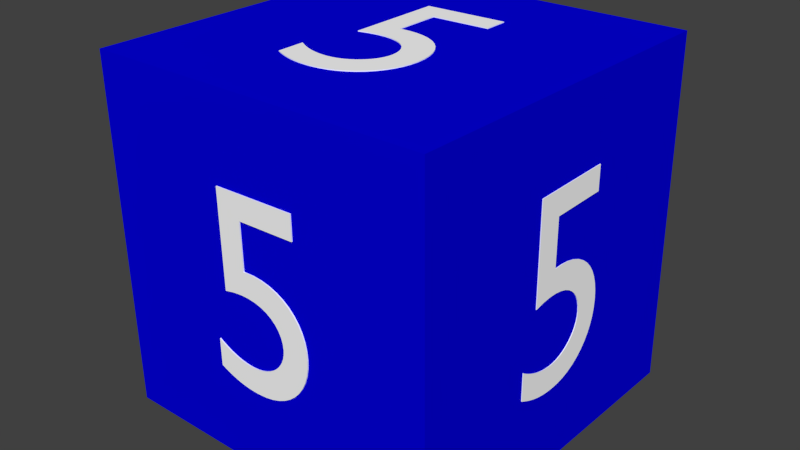 # Source: Block_5.blend  (saved by Blender 2.76.0; exported with 4.5.12 LTS)
import bpy
from mathutils import Matrix  # noqa: F401  (used for matrix-valued properties, if any)

bpy.ops.wm.read_factory_settings(use_empty=True)
scene = bpy.context.scene
scene.name = 'Scene'

# ---- collections
col_collection_1 = bpy.data.collections.new('Collection 1'); scene.collection.children.link(col_collection_1)

# ---- materials (node trees are filled in below, after node groups)
mat_material = bpy.data.materials.new('Material')
mat_material.alpha_threshold = 0.0
mat_material.use_transparent_shadow = False
mat_material.diffuse_color = (0.0009868, 0.0, 0.7357, 1.0)
mat_material.roughness = 0.5
mat_material.line_color = (0.0, 0.0, 0.0, 1.0)
mat_material_001 = bpy.data.materials.new('Material.001')
mat_material_001.alpha_threshold = 0.0
mat_material_001.use_transparent_shadow = False
mat_material_001.diffuse_color = (1.0, 1.0, 1.0, 1.0)
mat_material_001.roughness = 0.5

# ---- material node trees

# ---- world
world_world = bpy.data.worlds.new('World'); scene.world = world_world
world_world.color = (0.05088, 0.05088, 0.05088)
world_world.use_sun_shadow = False
world_world.sun_shadow_jitter_overblur = 0.0
world_world.cycles.sampling_method = 'MANUAL'
world_world.cycles.sample_map_resolution = 256

# ---- meshes
me_cube = bpy.data.meshes.new('Cube')
me_cube.from_pydata([(1.0, 1.0, -1.0), (1.0, -1.0, -1.0), (-1.0, -1.0, -1.0), (-1.0, 1.0, -1.0), (1.0, 1.0, 1.0), (1.0, -1.0, 1.0), (-1.0, -1.0, 1.0), (-1.0, 1.0, 1.0), (-0.2297, 0.545, -1.0), (0.2479, 0.5322, -1.0), (0.236, -0.02844, -1.0), (0.1791, -0.01607, -1.0), (0.1263, -0.01025, -1.0), (0.07764, -0.0105, -1.0), (0.03335, -0.01634, -1.0), (-0.006422, -0.02732, -1.0), (-0.04152, -0.04294, -1.0), (-0.07178, -0.06274, -1.0), (-0.09704, -0.08625, -1.0), (-0.1171, -0.113, -1.0), (-0.1319, -0.1425, -1.0), (-0.1412, -0.1743, -1.0), (-0.1448, -0.2079, -1.0), (-0.1433, -0.234, -1.0), (-0.1378, -0.2592, -1.0), (-0.1287, -0.2833, -1.0), (-0.1162, -0.3061, -1.0), (-0.1006, -0.3272, -1.0), (-0.08208, -0.3464, -1.0), (-0.06102, -0.3635, -1.0), (-0.03766, -0.3783, -1.0), (-0.01227, -0.3903, -1.0), (0.01487, -0.3995, -1.0), (0.04349, -0.4055, -1.0), (0.07332, -0.4081, -1.0), (0.09304, -0.4081, -1.0), (0.1128, -0.4069, -1.0), (0.1325, -0.4047, -1.0), (0.1523, -0.4013, -1.0), (0.172, -0.3969, -1.0), (0.1918, -0.3913, -1.0), (0.2115, -0.3847, -1.0), (0.2312, -0.377, -1.0), (0.2509, -0.3682, -1.0), (0.2706, -0.3583, -1.0), (0.2902, -0.3474, -1.0), (0.3098, -0.3354, -1.0), (0.3065, -0.4949, -1.0), (0.2833, -0.5056, -1.0), (0.2609, -0.5151, -1.0), (0.239, -0.5235, -1.0), (0.2176, -0.5308, -1.0), (0.1964, -0.5371, -1.0), (0.1753, -0.5424, -1.0), (0.1543, -0.5467, -1.0), (0.1332, -0.55, -1.0), (0.1118, -0.5524, -1.0), (0.09011, -0.5539, -1.0), (0.06786, -0.5545, -1.0), (0.04498, -0.5543, -1.0), (-0.004585, -0.55, -1.0), (-0.05141, -0.54, -1.0), (-0.09517, -0.5247, -1.0), (-0.1356, -0.5044, -1.0), (-0.1722, -0.4794, -1.0), (-0.2049, -0.45, -1.0), (-0.2333, -0.4166, -1.0), (-0.257, -0.3795, -1.0), (-0.2758, -0.339, -1.0), (-0.2893, -0.2955, -1.0), (-0.2972, -0.2492, -1.0), (-0.2992, -0.2006, -1.0), (-0.2951, -0.1519, -1.0), (-0.2851, -0.1058, -1.0), (-0.2693, -0.06254, -1.0), (-0.248, -0.02262, -1.0), (-0.2213, 0.01355, -1.0), (-0.1895, 0.04557, -1.0), (-0.1527, 0.07301, -1.0), (-0.1111, 0.09545, -1.0), (-0.06498, 0.1125, -1.0), (-0.01447, 0.1237, -1.0), (0.04022, 0.1286, -1.0), (0.0989, 0.1269, -1.0), (0.1046, 0.397, -1.0), (-0.2326, 0.406, -1.0), (-0.2297, 0.545, -1.005), (0.2479, 0.5322, -1.005), (0.236, -0.02844, -1.005), (0.1791, -0.01607, -1.005), (0.1263, -0.01025, -1.005), (0.07764, -0.0105, -1.005), (0.03335, -0.01634, -1.005), (-0.006422, -0.02732, -1.005), (-0.04152, -0.04294, -1.005), (-0.07178, -0.06274, -1.005), (-0.09704, -0.08625, -1.005), (-0.1171, -0.113, -1.005), (-0.1319, -0.1425, -1.005), (-0.1412, -0.1743, -1.005), (-0.1448, -0.2079, -1.005), (-0.1433, -0.234, -1.005), (-0.1378, -0.2592, -1.005), (-0.1287, -0.2833, -1.005), (-0.1162, -0.3061, -1.005), (-0.1006, -0.3272, -1.005), (-0.08208, -0.3464, -1.005), (-0.06102, -0.3635, -1.005), (-0.03766, -0.3783, -1.005), (-0.01227, -0.3903, -1.005), (0.01487, -0.3995, -1.005), (0.04349, -0.4055, -1.005), (0.07332, -0.4081, -1.005), (0.09304, -0.4081, -1.005), (0.1128, -0.4069, -1.005), (0.1325, -0.4047, -1.005), (0.1523, -0.4013, -1.005), (0.172, -0.3969, -1.005), (0.1918, -0.3913, -1.005), (0.2115, -0.3847, -1.005), (0.2312, -0.377, -1.005), (0.2509, -0.3682, -1.005), (0.2706, -0.3583, -1.005), (0.2902, -0.3474, -1.005), (0.3098, -0.3354, -1.005), (0.3065, -0.4949, -1.005), (0.2833, -0.5056, -1.005), (0.2609, -0.5151, -1.005), (0.239, -0.5235, -1.005), (0.2176, -0.5308, -1.005), (0.1964, -0.5371, -1.005), (0.1753, -0.5424, -1.005), (0.1543, -0.5467, -1.005), (0.1332, -0.55, -1.005), (0.1118, -0.5524, -1.005), (0.09011, -0.5539, -1.005), (0.06786, -0.5545, -1.005), (0.04498, -0.5543, -1.005), (-0.004585, -0.55, -1.005), (-0.05141, -0.54, -1.005), (-0.09517, -0.5247, -1.005), (-0.1356, -0.5044, -1.005), (-0.1722, -0.4794, -1.005), (-0.2049, -0.45, -1.005), (-0.2333, -0.4166, -1.005), (-0.257, -0.3795, -1.005), (-0.2758, -0.339, -1.005), (-0.2893, -0.2955, -1.005), (-0.2972, -0.2492, -1.005), (-0.2992, -0.2006, -1.005), (-0.2951, -0.1519, -1.005), (-0.2851, -0.1058, -1.005), (-0.2693, -0.06254, -1.005), (-0.248, -0.02262, -1.005), (-0.2213, 0.01355, -1.005), (-0.1895, 0.04557, -1.005), (-0.1527, 0.07301, -1.005), (-0.1111, 0.09545, -1.005), (-0.06498, 0.1125, -1.005), (-0.01447, 0.1237, -1.005), (0.04022, 0.1286, -1.005), (0.0989, 0.1269, -1.005), (0.1046, 0.397, -1.005), (-0.2326, 0.406, -1.005), (0.2508, 0.5355, 1.0), (-0.2277, 0.5417, 1.0), (-0.2373, -0.01904, 1.0), (-0.1799, -0.008941, 1.0), (-0.1268, -0.005222, 1.0), (-0.07812, -0.007404, 1.0), (-0.03401, -0.01501, 1.0), (0.005382, -0.02755, 1.0), (0.03992, -0.04456, 1.0), (0.06945, -0.06555, 1.0), (0.09383, -0.09004, 1.0), (0.1129, -0.1176, 1.0), (0.1266, -0.1476, 1.0), (0.1346, -0.1798, 1.0), (0.137, -0.2135, 1.0), (0.1345, -0.2395, 1.0), (0.128, -0.2645, 1.0), (0.118, -0.2883, 1.0), (0.1046, -0.3105, 1.0), (0.08813, -0.331, 1.0), (0.06889, -0.3494, 1.0), (0.04715, -0.3657, 1.0), (0.0232, -0.3795, 1.0), (-0.002675, -0.3905, 1.0), (-0.0302, -0.3986, 1.0), (-0.05908, -0.4035, 1.0), (-0.08904, -0.4049, 1.0), (-0.1088, -0.4041, 1.0), (-0.1285, -0.4021, 1.0), (-0.1482, -0.3991, 1.0), (-0.1678, -0.3949, 1.0), (-0.1874, -0.3897, 1.0), (-0.207, -0.3834, 1.0), (-0.2265, -0.376, 1.0), (-0.2459, -0.3675, 1.0), (-0.2653, -0.3579, 1.0), (-0.2846, -0.3473, 1.0), (-0.3039, -0.3356, 1.0), (-0.323, -0.3228, 1.0), (-0.3257, -0.4824, 1.0), (-0.303, -0.4939, 1.0), (-0.2809, -0.5043, 1.0), (-0.2593, -0.5136, 1.0), (-0.2381, -0.5218, 1.0), (-0.2172, -0.5289, 1.0), (-0.1963, -0.535, 1.0), (-0.1754, -0.5401, 1.0), (-0.1544, -0.5443, 1.0), (-0.1331, -0.5475, 1.0), (-0.1114, -0.5499, 1.0), (-0.08919, -0.5514, 1.0), (-0.06627, -0.5521, 1.0), (-0.01649, -0.5498, 1.0), (0.03076, -0.5417, 1.0), (0.07515, -0.5281, 1.0), (0.1164, -0.5094, 1.0), (0.154, -0.4859, 1.0), (0.1879, -0.4578, 1.0), (0.2176, -0.4256, 1.0), (0.2427, -0.3895, 1.0), (0.2631, -0.3497, 1.0), (0.2782, -0.3068, 1.0), (0.2879, -0.2609, 1.0), (0.2918, -0.2123, 1.0), (0.2896, -0.1636, 1.0), (0.2813, -0.117, 1.0), (0.2672, -0.0732, 1.0), (0.2473, -0.03247, 1.0), (0.222, 0.004741, 1.0), (0.1914, 0.038, 1.0), (0.1556, 0.06688, 1.0), (0.1149, 0.09096, 1.0), (0.06935, 0.1098, 1.0), (0.01922, 0.123, 1.0), (-0.03533, 0.1301, 1.0), (-0.09414, 0.1308, 1.0), (-0.08954, 0.4009, 1.0), (0.2484, 0.3965, 1.0), (0.2508, 0.5355, 1.003), (-0.2277, 0.5417, 1.003), (-0.2373, -0.01904, 1.003), (-0.1799, -0.008941, 1.003), (-0.1268, -0.005222, 1.003), (-0.07812, -0.007404, 1.003), (-0.03401, -0.01501, 1.003), (0.005382, -0.02755, 1.003), (0.03992, -0.04456, 1.003), (0.06945, -0.06555, 1.003), (0.09383, -0.09004, 1.003), (0.1129, -0.1176, 1.003), (0.1266, -0.1476, 1.003), (0.1346, -0.1798, 1.003), (0.137, -0.2135, 1.003), (0.1345, -0.2395, 1.003), (0.128, -0.2645, 1.003), (0.118, -0.2883, 1.003), (0.1046, -0.3105, 1.003), (0.08813, -0.331, 1.003), (0.06889, -0.3494, 1.003), (0.04715, -0.3657, 1.003), (0.0232, -0.3795, 1.003), (-0.002675, -0.3905, 1.003), (-0.0302, -0.3986, 1.003), (-0.05908, -0.4035, 1.003), (-0.08904, -0.4049, 1.003), (-0.1088, -0.4041, 1.003), (-0.1285, -0.4021, 1.003), (-0.1482, -0.3991, 1.003), (-0.1678, -0.3949, 1.003), (-0.1874, -0.3897, 1.003), (-0.207, -0.3834, 1.003), (-0.2265, -0.376, 1.003), (-0.2459, -0.3675, 1.003), (-0.2653, -0.3579, 1.003), (-0.2846, -0.3473, 1.003), (-0.3039, -0.3356, 1.003), (-0.323, -0.3228, 1.003), (-0.3257, -0.4824, 1.003), (-0.303, -0.4939, 1.003), (-0.2809, -0.5043, 1.003), (-0.2593, -0.5136, 1.003), (-0.2381, -0.5218, 1.003), (-0.2172, -0.5289, 1.003), (-0.1963, -0.535, 1.003), (-0.1754, -0.5401, 1.003), (-0.1544, -0.5443, 1.003), (-0.1331, -0.5475, 1.003), (-0.1114, -0.5499, 1.003), (-0.08919, -0.5514, 1.003), (-0.06627, -0.5521, 1.003), (-0.01649, -0.5498, 1.003), (0.03076, -0.5417, 1.003), (0.07515, -0.5281, 1.003), (0.1164, -0.5094, 1.003), (0.154, -0.4859, 1.003), (0.1879, -0.4578, 1.003), (0.2176, -0.4256, 1.003), (0.2427, -0.3895, 1.003), (0.2631, -0.3497, 1.003), (0.2782, -0.3068, 1.003), (0.2879, -0.2609, 1.003), (0.2918, -0.2123, 1.003), (0.2896, -0.1636, 1.003), (0.2813, -0.117, 1.003), (0.2672, -0.0732, 1.003), (0.2473, -0.03247, 1.003), (0.222, 0.004741, 1.003), (0.1914, 0.038, 1.003), (0.1556, 0.06688, 1.003), (0.1149, 0.09096, 1.003), (0.06935, 0.1098, 1.003), (0.01922, 0.123, 1.003), (-0.03533, 0.1301, 1.003), (-0.09414, 0.1308, 1.003), (-0.08954, 0.4009, 1.003), (0.2484, 0.3965, 1.003), (0.2432, 1.0, -0.5387), (-0.2141, 1.0, -0.5387), (-0.2038, 1.0, 0.02211), (-0.1493, 1.0, 0.01127), (-0.09873, 1.0, 0.006863), (-0.05216, 1.0, 0.008415), (-0.009757, 1.0, 0.01545), (0.02831, 1.0, 0.02748), (0.06189, 1.0, 0.04404), (0.09083, 1.0, 0.06465), (0.115, 1.0, 0.08883), (0.1342, 1.0, 0.1161), (0.1482, 1.0, 0.146), (0.1571, 1.0, 0.178), (0.1605, 1.0, 0.2117), (0.159, 1.0, 0.2378), (0.1537, 1.0, 0.2628), (0.1449, 1.0, 0.2867), (0.1329, 1.0, 0.3091), (0.1179, 1.0, 0.3298), (0.1001, 1.0, 0.3486), (0.07995, 1.0, 0.3651), (0.05755, 1.0, 0.3792), (0.03321, 1.0, 0.3905), (0.007201, 1.0, 0.399), (-0.02022, 1.0, 0.4042), (-0.04879, 1.0, 0.406), (-0.06767, 1.0, 0.4055), (-0.08656, 1.0, 0.4038), (-0.1055, 1.0, 0.401), (-0.1244, 1.0, 0.3971), (-0.1433, 1.0, 0.3921), (-0.1622, 1.0, 0.3861), (-0.1811, 1.0, 0.3789), (-0.1999, 1.0, 0.3707), (-0.2188, 1.0, 0.3614), (-0.2376, 1.0, 0.351), (-0.2564, 1.0, 0.3395), (-0.2751, 1.0, 0.327), (-0.2722, 1.0, 0.4866), (-0.2501, 1.0, 0.4978), (-0.2286, 1.0, 0.5079), (-0.2077, 1.0, 0.5169), (-0.1871, 1.0, 0.5248), (-0.1669, 1.0, 0.5317), (-0.1467, 1.0, 0.5375), (-0.1266, 1.0, 0.5424), (-0.1064, 1.0, 0.5463), (-0.08596, 1.0, 0.5492), (-0.06515, 1.0, 0.5513), (-0.04385, 1.0, 0.5525), (-0.02193, 1.0, 0.5529), (0.02554, 1.0, 0.55), (0.07039, 1.0, 0.5413), (0.1123, 1.0, 0.5271), (0.151, 1.0, 0.5079), (0.1862, 1.0, 0.4839), (0.2176, 1.0, 0.4554), (0.2448, 1.0, 0.4228), (0.2676, 1.0, 0.3863), (0.2856, 1.0, 0.3463), (0.2986, 1.0, 0.3032), (0.3063, 1.0, 0.2571), (0.3083, 1.0, 0.2085), (0.3045, 1.0, 0.1598), (0.295, 1.0, 0.1134), (0.28, 1.0, 0.06975), (0.2596, 1.0, 0.02927), (0.2341, 1.0, -0.007615), (0.2037, 1.0, -0.04048), (0.1685, 1.0, -0.06889), (0.1288, 1.0, -0.09244), (0.08465, 1.0, -0.1107), (0.03631, 1.0, -0.1233), (-0.01605, 1.0, -0.1297), (-0.07225, 1.0, -0.1295), (-0.07723, 1.0, -0.3997), (0.2458, 1.0, -0.3997), (0.2432, 1.01, -0.5387), (-0.2141, 1.01, -0.5387), (-0.2038, 1.01, 0.02211), (-0.1493, 1.01, 0.01127), (-0.09873, 1.01, 0.006863), (-0.05216, 1.01, 0.008415), (-0.009757, 1.01, 0.01545), (0.02831, 1.01, 0.02748), (0.06189, 1.01, 0.04404), (0.09083, 1.01, 0.06465), (0.115, 1.01, 0.08883), (0.1342, 1.01, 0.1161), (0.1482, 1.01, 0.146), (0.1571, 1.01, 0.178), (0.1605, 1.01, 0.2117), (0.159, 1.01, 0.2378), (0.1537, 1.01, 0.2628), (0.1449, 1.01, 0.2867), (0.1329, 1.01, 0.3091), (0.1179, 1.01, 0.3298), (0.1001, 1.01, 0.3486), (0.07995, 1.01, 0.3651), (0.05755, 1.01, 0.3792), (0.03321, 1.01, 0.3905), (0.007201, 1.01, 0.399), (-0.02022, 1.01, 0.4042), (-0.04879, 1.01, 0.406), (-0.06767, 1.01, 0.4055), (-0.08656, 1.01, 0.4038), (-0.1055, 1.01, 0.401), (-0.1244, 1.01, 0.3971), (-0.1433, 1.01, 0.3921), (-0.1622, 1.01, 0.3861), (-0.1811, 1.01, 0.3789), (-0.1999, 1.01, 0.3707), (-0.2188, 1.01, 0.3614), (-0.2376, 1.01, 0.351), (-0.2564, 1.01, 0.3395), (-0.2751, 1.01, 0.327), (-0.2722, 1.01, 0.4866), (-0.2501, 1.01, 0.4978), (-0.2286, 1.01, 0.5079), (-0.2077, 1.01, 0.5169), (-0.1871, 1.01, 0.5248), (-0.1669, 1.01, 0.5317), (-0.1467, 1.01, 0.5375), (-0.1266, 1.01, 0.5424), (-0.1064, 1.01, 0.5463), (-0.08596, 1.01, 0.5492), (-0.06515, 1.01, 0.5513), (-0.04385, 1.01, 0.5525), (-0.02193, 1.01, 0.5529), (0.02554, 1.01, 0.55), (0.07039, 1.01, 0.5413), (0.1123, 1.01, 0.5271), (0.151, 1.01, 0.5079), (0.1862, 1.01, 0.4839), (0.2176, 1.01, 0.4554), (0.2448, 1.01, 0.4228), (0.2676, 1.01, 0.3863), (0.2856, 1.01, 0.3463), (0.2986, 1.01, 0.3032), (0.3063, 1.01, 0.2571), (0.3083, 1.01, 0.2085), (0.3045, 1.01, 0.1598), (0.295, 1.01, 0.1134), (0.28, 1.01, 0.06975), (0.2596, 1.01, 0.02927), (0.2341, 1.01, -0.007615), (0.2037, 1.01, -0.04048), (0.1685, 1.01, -0.06889), (0.1288, 1.01, -0.09244), (0.08465, 1.01, -0.1107), (0.03631, 1.01, -0.1233), (-0.01605, 1.01, -0.1297), (-0.07225, 1.01, -0.1295), (-0.07723, 1.01, -0.3997), (0.2458, 1.01, -0.3997), (-0.2594, -1.0, -0.5258), (0.2195, -1.0, -0.5164), (0.216, -1.0, 0.02606), (0.1588, -1.0, 0.01445), (0.1058, -1.0, 0.00914), (0.057, -1.0, 0.009679), (0.0127, -1.0, 0.01561), (-0.02701, -1.0, 0.02646), (-0.06197, -1.0, 0.04179), (-0.092, -1.0, 0.06113), (-0.117, -1.0, 0.08403), (-0.1367, -1.0, 0.11), (-0.1511, -1.0, 0.1387), (-0.1599, -1.0, 0.1695), (-0.163, -1.0, 0.202), (-0.1611, -1.0, 0.2272), (-0.1553, -1.0, 0.2516), (-0.1458, -1.0, 0.2749), (-0.1329, -1.0, 0.2968), (-0.1169, -1.0, 0.3172), (-0.09807, -1.0, 0.3357), (-0.07671, -1.0, 0.3521), (-0.05307, -1.0, 0.3661), (-0.02743, -1.0, 0.3777), (-8.757e-05, -1.0, 0.3864), (0.0287, -1.0, 0.392), (0.05864, -1.0, 0.3943), (0.0784, -1.0, 0.3942), (0.09816, -1.0, 0.3929), (0.1179, -1.0, 0.3906), (0.1377, -1.0, 0.3873), (0.1574, -1.0, 0.3829), (0.1771, -1.0, 0.3774), (0.1968, -1.0, 0.3708), (0.2165, -1.0, 0.3633), (0.2361, -1.0, 0.3546), (0.2556, -1.0, 0.345), (0.2752, -1.0, 0.3343), (0.2946, -1.0, 0.3226), (0.2936, -1.0, 0.4769), (0.2706, -1.0, 0.4873), (0.2483, -1.0, 0.4967), (0.2265, -1.0, 0.5049), (0.2051, -1.0, 0.5122), (0.1839, -1.0, 0.5184), (0.1629, -1.0, 0.5236), (0.1419, -1.0, 0.5279), (0.1208, -1.0, 0.5312), (0.09942, -1.0, 0.5337), (0.07765, -1.0, 0.5353), (0.05536, -1.0, 0.536), (0.03242, -1.0, 0.5359), (-0.01733, -1.0, 0.5321), (-0.06442, -1.0, 0.5227), (-0.1085, -1.0, 0.5082), (-0.1493, -1.0, 0.4888), (-0.1865, -1.0, 0.4648), (-0.2197, -1.0, 0.4366), (-0.2486, -1.0, 0.4045), (-0.2729, -1.0, 0.3687), (-0.2924, -1.0, 0.3297), (-0.3065, -1.0, 0.2876), (-0.3151, -1.0, 0.2429), (-0.3179, -1.0, 0.1959), (-0.3145, -1.0, 0.1488), (-0.3051, -1.0, 0.1041), (-0.29, -1.0, 0.06216), (-0.2692, -1.0, 0.02341), (-0.243, -1.0, -0.01175), (-0.2116, -1.0, -0.04292), (-0.1751, -1.0, -0.06969), (-0.1338, -1.0, -0.09165), (-0.08781, -1.0, -0.1084), (-0.03734, -1.0, -0.1196), (0.01741, -1.0, -0.1247), (0.07625, -1.0, -0.1234), (0.07796, -1.0, -0.3847), (-0.2603, -1.0, -0.3914), (-0.2594, -1.007, -0.5258), (0.2195, -1.007, -0.5164), (0.216, -1.007, 0.02606), (0.1588, -1.007, 0.01445), (0.1058, -1.007, 0.00914), (0.057, -1.007, 0.009679), (0.0127, -1.007, 0.01561), (-0.02701, -1.007, 0.02646), (-0.06197, -1.007, 0.04179), (-0.092, -1.007, 0.06113), (-0.117, -1.007, 0.08403), (-0.1367, -1.007, 0.11), (-0.1511, -1.007, 0.1387), (-0.1599, -1.007, 0.1695), (-0.163, -1.007, 0.202), (-0.1611, -1.007, 0.2272), (-0.1553, -1.007, 0.2516), (-0.1458, -1.007, 0.2749), (-0.1329, -1.007, 0.2968), (-0.1169, -1.007, 0.3172), (-0.09807, -1.007, 0.3357), (-0.07671, -1.007, 0.3521), (-0.05307, -1.007, 0.3661), (-0.02743, -1.007, 0.3777), (-8.763e-05, -1.007, 0.3864), (0.0287, -1.007, 0.392), (0.05864, -1.007, 0.3943), (0.0784, -1.007, 0.3942), (0.09816, -1.007, 0.3929), (0.1179, -1.007, 0.3906), (0.1377, -1.007, 0.3873), (0.1574, -1.007, 0.3829), (0.1771, -1.007, 0.3774), (0.1968, -1.007, 0.3708), (0.2165, -1.007, 0.3633), (0.2361, -1.007, 0.3546), (0.2556, -1.007, 0.345), (0.2752, -1.007, 0.3343), (0.2946, -1.007, 0.3226), (0.2936, -1.007, 0.4769), (0.2706, -1.007, 0.4873), (0.2483, -1.007, 0.4967), (0.2265, -1.007, 0.5049), (0.2051, -1.007, 0.5122), (0.1839, -1.007, 0.5184), (0.1629, -1.007, 0.5236), (0.1419, -1.007, 0.5279), (0.1208, -1.007, 0.5312), (0.09942, -1.007, 0.5337), (0.07765, -1.007, 0.5353), (0.05536, -1.007, 0.536), (0.03242, -1.007, 0.5359), (-0.01733, -1.007, 0.5321), (-0.06442, -1.007, 0.5227), (-0.1085, -1.007, 0.5082), (-0.1493, -1.007, 0.4888), (-0.1865, -1.007, 0.4648), (-0.2197, -1.007, 0.4366), (-0.2486, -1.007, 0.4045), (-0.2729, -1.007, 0.3687), (-0.2924, -1.007, 0.3297), (-0.3065, -1.007, 0.2876), (-0.3151, -1.007, 0.2429), (-0.3179, -1.007, 0.1959), (-0.3145, -1.007, 0.1488), (-0.3051, -1.007, 0.1041), (-0.29, -1.007, 0.06216), (-0.2692, -1.007, 0.02341), (-0.243, -1.007, -0.01175), (-0.2116, -1.007, -0.04292), (-0.1751, -1.007, -0.06969), (-0.1338, -1.007, -0.09165), (-0.08781, -1.007, -0.1084), (-0.03734, -1.007, -0.1196), (0.01741, -1.007, -0.1247), (0.07625, -1.007, -0.1234), (0.07796, -1.007, -0.3847), (-0.2603, -1.007, -0.3914), (-1.0, 0.2635, -0.5394), (-1.0, -0.2025, -0.5292), (-1.0, -0.2097, 0.02697), (-1.0, -0.1539, 0.015), (-1.0, -0.1022, 0.009504), (-1.0, -0.05482, 0.01001), (-1.0, -0.01185, 0.01604), (-1.0, 0.02654, 0.02713), (-1.0, 0.06023, 0.0428), (-1.0, 0.08906, 0.0626), (-1.0, 0.1129, 0.08605), (-1.0, 0.1316, 0.1127), (-1.0, 0.145, 0.142), (-1.0, 0.1529, 0.1736), (-1.0, 0.1553, 0.2069), (-1.0, 0.153, 0.2328), (-1.0, 0.1468, 0.2578), (-1.0, 0.1371, 0.2817), (-1.0, 0.1241, 0.3042), (-1.0, 0.1082, 0.3251), (-1.0, 0.08953, 0.344), (-1.0, 0.06843, 0.3609), (-1.0, 0.04516, 0.3754), (-1.0, 0.02001, 0.3872), (-1.0, -0.006755, 0.3961), (-1.0, -0.03486, 0.4019), (-1.0, -0.06402, 0.4044), (-1.0, -0.08323, 0.4042), (-1.0, -0.1024, 0.403), (-1.0, -0.1216, 0.4007), (-1.0, -0.1407, 0.3972), (-1.0, -0.1598, 0.3927), (-1.0, -0.1789, 0.3871), (-1.0, -0.1979, 0.3804), (-1.0, -0.2169, 0.3727), (-1.0, -0.2358, 0.3638), (-1.0, -0.2546, 0.354), (-1.0, -0.2734, 0.343), (-1.0, -0.2921, 0.331), (-1.0, -0.2942, 0.4893), (-1.0, -0.272, 0.4999), (-1.0, -0.2505, 0.5095), (-1.0, -0.2294, 0.5179), (-1.0, -0.2087, 0.5253), (-1.0, -0.1883, 0.5317), (-1.0, -0.168, 0.537), (-1.0, -0.1476, 0.5414), (-1.0, -0.1272, 0.5448), (-1.0, -0.1064, 0.5473), (-1.0, -0.08529, 0.5489), (-1.0, -0.06363, 0.5496), (-1.0, -0.04132, 0.5495), (-1.0, 0.007133, 0.5455), (-1.0, 0.0531, 0.5359), (-1.0, 0.09627, 0.5209), (-1.0, 0.1363, 0.501), (-1.0, 0.1729, 0.4764), (-1.0, 0.2058, 0.4474), (-1.0, 0.2345, 0.4144), (-1.0, 0.2589, 0.3778), (-1.0, 0.2786, 0.3377), (-1.0, 0.2932, 0.2946), (-1.0, 0.3024, 0.2488), (-1.0, 0.306, 0.2005), (-1.0, 0.3037, 0.1522), (-1.0, 0.2955, 0.1064), (-1.0, 0.2816, 0.06344), (-1.0, 0.2621, 0.02374), (-1.0, 0.2373, -0.01228), (-1.0, 0.2074, -0.0442), (-1.0, 0.1725, -0.07161), (-1.0, 0.1327, -0.09408), (-1.0, 0.08833, -0.1112), (-1.0, 0.03948, -0.1226), (-1.0, -0.01366, -0.1278), (-1.0, -0.07091, -0.1264), (-1.0, -0.0674, -0.3943), (-1.0, 0.2616, -0.4015), (-1.005, 0.2635, -0.5394), (-1.005, -0.2025, -0.5292), (-1.005, -0.2097, 0.02697), (-1.005, -0.1539, 0.015), (-1.005, -0.1022, 0.009504), (-1.005, -0.05482, 0.01001), (-1.005, -0.01185, 0.01604), (-1.005, 0.02654, 0.02713), (-1.005, 0.06023, 0.0428), (-1.005, 0.08906, 0.0626), (-1.005, 0.1129, 0.08605), (-1.005, 0.1316, 0.1127), (-1.005, 0.145, 0.142), (-1.005, 0.1529, 0.1736), (-1.005, 0.1553, 0.2069), (-1.005, 0.153, 0.2328), (-1.005, 0.1468, 0.2578), (-1.005, 0.1371, 0.2817), (-1.005, 0.1241, 0.3042), (-1.005, 0.1082, 0.3251), (-1.005, 0.08953, 0.344), (-1.005, 0.06843, 0.3609), (-1.005, 0.04516, 0.3754), (-1.005, 0.02001, 0.3872), (-1.005, -0.006755, 0.3961), (-1.005, -0.03486, 0.4019), (-1.005, -0.06402, 0.4044), (-1.005, -0.08323, 0.4042), (-1.005, -0.1024, 0.403), (-1.005, -0.1216, 0.4007), (-1.005, -0.1407, 0.3972), (-1.005, -0.1598, 0.3927), (-1.005, -0.1789, 0.3871), (-1.005, -0.1979, 0.3804), (-1.005, -0.2169, 0.3727), (-1.005, -0.2358, 0.3638), (-1.005, -0.2546, 0.354), (-1.005, -0.2734, 0.343), (-1.005, -0.2921, 0.331), (-1.005, -0.2942, 0.4893), (-1.005, -0.272, 0.4999), (-1.005, -0.2505, 0.5095), (-1.005, -0.2294, 0.5179), (-1.005, -0.2087, 0.5253), (-1.005, -0.1883, 0.5317), (-1.005, -0.168, 0.537), (-1.005, -0.1476, 0.5414), (-1.005, -0.1272, 0.5448), (-1.005, -0.1064, 0.5473), (-1.005, -0.08529, 0.5489), (-1.005, -0.06363, 0.5496), (-1.005, -0.04132, 0.5495), (-1.005, 0.007133, 0.5455), (-1.005, 0.0531, 0.5359), (-1.005, 0.09627, 0.5209), (-1.005, 0.1363, 0.501), (-1.005, 0.1729, 0.4764), (-1.005, 0.2058, 0.4474), (-1.005, 0.2345, 0.4144), (-1.005, 0.2589, 0.3778), (-1.005, 0.2786, 0.3377), (-1.005, 0.2932, 0.2946), (-1.005, 0.3024, 0.2488), (-1.005, 0.306, 0.2005), (-1.005, 0.3037, 0.1522), (-1.005, 0.2955, 0.1064), (-1.005, 0.2816, 0.06344), (-1.005, 0.2621, 0.02374), (-1.005, 0.2373, -0.01228), (-1.005, 0.2074, -0.0442), (-1.005, 0.1725, -0.07161), (-1.005, 0.1327, -0.09408), (-1.005, 0.08833, -0.1112), (-1.005, 0.03948, -0.1226), (-1.005, -0.01366, -0.1278), (-1.005, -0.07091, -0.1264), (-1.005, -0.0674, -0.3943), (-1.005, 0.2616, -0.4015), (1.0, -0.2598, -0.5381), (1.0, 0.2155, -0.5245), (1.0, 0.2128, 0.02856), (1.0, 0.156, 0.01624), (1.0, 0.1034, 0.01038), (1.0, 0.05498, 0.01052), (1.0, 0.01102, 0.01619), (1.0, -0.02837, 0.02693), (1.0, -0.06303, 0.04226), (1.0, -0.09281, 0.06173), (1.0, -0.1176, 0.08487), (1.0, -0.1371, 0.1112), (1.0, -0.1513, 0.1403), (1.0, -0.16, 0.1716), (1.0, -0.1631, 0.2047), (1.0, -0.1611, 0.2305), (1.0, -0.1553, 0.2554), (1.0, -0.1459, 0.2792), (1.0, -0.133, 0.3017), (1.0, -0.1171, 0.3225), (1.0, -0.09845, 0.3416), (1.0, -0.07722, 0.3585), (1.0, -0.05374, 0.373), (1.0, -0.02829, 0.385), (1.0, -0.001139, 0.3941), (1.0, 0.02743, 0.4001), (1.0, 0.05715, 0.4027), (1.0, 0.07675, 0.4027), (1.0, 0.09636, 0.4016), (1.0, 0.116, 0.3995), (1.0, 0.1356, 0.3962), (1.0, 0.1551, 0.3918), (1.0, 0.1747, 0.3864), (1.0, 0.1942, 0.3799), (1.0, 0.2137, 0.3723), (1.0, 0.2332, 0.3637), (1.0, 0.2526, 0.354), (1.0, 0.2719, 0.3433), (1.0, 0.2912, 0.3315), (1.0, 0.2905, 0.4889), (1.0, 0.2676, 0.4993), (1.0, 0.2455, 0.5087), (1.0, 0.2238, 0.5169), (1.0, 0.2026, 0.5241), (1.0, 0.1816, 0.5302), (1.0, 0.1608, 0.5354), (1.0, 0.14, 0.5396), (1.0, 0.119, 0.5428), (1.0, 0.09781, 0.5451), (1.0, 0.07621, 0.5466), (1.0, 0.05409, 0.5471), (1.0, 0.03133, 0.5469), (1.0, -0.01805, 0.5425), (1.0, -0.06478, 0.5326), (1.0, -0.1086, 0.5174), (1.0, -0.1491, 0.4973), (1.0, -0.186, 0.4725), (1.0, -0.219, 0.4435), (1.0, -0.2477, 0.4105), (1.0, -0.2719, 0.3738), (1.0, -0.2912, 0.3338), (1.0, -0.3054, 0.2909), (1.0, -0.314, 0.2452), (1.0, -0.3168, 0.1972), (1.0, -0.3135, 0.1492), (1.0, -0.3043, 0.1037), (1.0, -0.2893, 0.06111), (1.0, -0.2687, 0.02178), (1.0, -0.2428, -0.01385), (1.0, -0.2116, -0.04536), (1.0, -0.1755, -0.07234), (1.0, -0.1345, -0.09439), (1.0, -0.08889, -0.1111), (1.0, -0.03882, -0.122), (1.0, 0.0155, -0.1268), (1.0, 0.07389, -0.125), (1.0, 0.07522, -0.3914), (1.0, -0.2604, -0.401), (1.009, -0.2598, -0.5381), (1.009, 0.2155, -0.5245), (1.009, 0.2128, 0.02856), (1.009, 0.156, 0.01624), (1.009, 0.1034, 0.01038), (1.009, 0.05498, 0.01052), (1.009, 0.01102, 0.01619), (1.009, -0.02837, 0.02693), (1.009, -0.06303, 0.04226), (1.009, -0.09281, 0.06173), (1.009, -0.1176, 0.08487), (1.009, -0.1371, 0.1112), (1.009, -0.1513, 0.1403), (1.009, -0.16, 0.1716), (1.009, -0.1631, 0.2047), (1.009, -0.1611, 0.2305), (1.009, -0.1553, 0.2554), (1.009, -0.1459, 0.2792), (1.009, -0.133, 0.3017), (1.009, -0.1171, 0.3225), (1.009, -0.09845, 0.3416), (1.009, -0.07722, 0.3585), (1.009, -0.05374, 0.373), (1.009, -0.02829, 0.385), (1.009, -0.001139, 0.3941), (1.009, 0.02743, 0.4001), (1.009, 0.05715, 0.4027), (1.009, 0.07675, 0.4027), (1.009, 0.09636, 0.4016), (1.009, 0.116, 0.3995), (1.009, 0.1356, 0.3962), (1.009, 0.1551, 0.3918), (1.009, 0.1747, 0.3864), (1.009, 0.1942, 0.3799), (1.009, 0.2137, 0.3723), (1.009, 0.2332, 0.3637), (1.009, 0.2526, 0.354), (1.009, 0.2719, 0.3433), (1.009, 0.2912, 0.3315), (1.009, 0.2905, 0.4889), (1.009, 0.2676, 0.4993), (1.009, 0.2455, 0.5087), (1.009, 0.2238, 0.5169), (1.009, 0.2026, 0.5241), (1.009, 0.1816, 0.5302), (1.009, 0.1608, 0.5354), (1.009, 0.14, 0.5396), (1.009, 0.119, 0.5428), (1.009, 0.09781, 0.5451), (1.009, 0.07621, 0.5466), (1.009, 0.05409, 0.5471), (1.009, 0.03133, 0.5469), (1.009, -0.01805, 0.5425), (1.009, -0.06478, 0.5326), (1.009, -0.1086, 0.5174), (1.009, -0.1491, 0.4973), (1.009, -0.186, 0.4725), (1.009, -0.219, 0.4435), (1.009, -0.2477, 0.4105), (1.009, -0.2719, 0.3738), (1.009, -0.2912, 0.3338), (1.009, -0.3054, 0.2909), (1.009, -0.314, 0.2452), (1.009, -0.3168, 0.1972), (1.009, -0.3135, 0.1492), (1.009, -0.3043, 0.1037), (1.009, -0.2893, 0.06111), (1.009, -0.2687, 0.02178), (1.009, -0.2428, -0.01385), (1.009, -0.2116, -0.04536), (1.009, -0.1755, -0.07234), (1.009, -0.1345, -0.09439), (1.009, -0.08889, -0.1111), (1.009, -0.03882, -0.122), (1.009, 0.0155, -0.1268), (1.009, 0.07389, -0.125), (1.009, 0.07522, -0.3914), (1.009, -0.2604, -0.401)], [], [(0, 1, 2, 3), (4, 7, 6, 5), (0, 4, 5, 1), (1, 5, 6, 2), (2, 6, 7, 3), (4, 0, 3, 7), (10, 9, 84), (84, 9, 8), (84, 8, 85), (10, 84, 83), (83, 82, 81), (10, 83, 81), (10, 81, 80), (10, 80, 79), (10, 79, 78), (10, 78, 11), (11, 78, 77), (11, 77, 12), (12, 77, 76), (12, 76, 13), (13, 76, 75), (14, 13, 75), (15, 14, 75), (16, 15, 75), (16, 75, 74), (17, 16, 74), (18, 17, 74), (18, 74, 73), (19, 18, 73), (19, 73, 72), (20, 19, 72), (21, 20, 72), (21, 72, 71), (22, 21, 71), (22, 71, 70), (23, 22, 70), (24, 23, 70), (24, 70, 69), (25, 24, 69), (26, 25, 69), (26, 69, 68), (27, 26, 68), (47, 46, 45), (28, 27, 68), (47, 45, 44), (28, 68, 67), (29, 28, 67), (47, 44, 43), (47, 43, 42), (30, 29, 67), (47, 42, 41), (47, 41, 40), (31, 30, 67), (47, 40, 39), (31, 67, 66), (32, 31, 66), (47, 39, 38), (47, 38, 37), (33, 32, 66), (47, 37, 36), (47, 36, 35), (34, 33, 66), (47, 35, 34), (47, 34, 66), (47, 66, 65), (47, 65, 64), (47, 64, 63), (48, 47, 63), (49, 48, 63), (49, 63, 62), (50, 49, 62), (51, 50, 62), (52, 51, 62), (52, 62, 61), (53, 52, 61), (54, 53, 61), (54, 61, 60), (55, 54, 60), (56, 55, 60), (57, 56, 60), (57, 60, 59), (58, 57, 59), (88, 162, 87), (162, 86, 87), (162, 163, 86), (88, 161, 162), (161, 159, 160), (88, 159, 161), (88, 158, 159), (88, 157, 158), (88, 156, 157), (88, 89, 156), (89, 155, 156), (89, 90, 155), (90, 154, 155), (90, 91, 154), (91, 153, 154), (92, 153, 91), (93, 153, 92), (94, 153, 93), (94, 152, 153), (95, 152, 94), (96, 152, 95), (96, 151, 152), (97, 151, 96), (97, 150, 151), (98, 150, 97), (99, 150, 98), (99, 149, 150), (100, 149, 99), (100, 148, 149), (101, 148, 100), (102, 148, 101), (102, 147, 148), (103, 147, 102), (104, 147, 103), (104, 146, 147), (105, 146, 104), (125, 123, 124), (106, 146, 105), (125, 122, 123), (106, 145, 146), (107, 145, 106), (125, 121, 122), (125, 120, 121), (108, 145, 107), (125, 119, 120), (125, 118, 119), (109, 145, 108), (125, 117, 118), (109, 144, 145), (110, 144, 109), (125, 116, 117), (125, 115, 116), (111, 144, 110), (125, 114, 115), (125, 113, 114), (112, 144, 111), (125, 112, 113), (125, 144, 112), (125, 143, 144), (125, 142, 143), (125, 141, 142), (126, 141, 125), (127, 141, 126), (127, 140, 141), (128, 140, 127), (129, 140, 128), (130, 140, 129), (130, 139, 140), (131, 139, 130), (132, 139, 131), (132, 138, 139), (133, 138, 132), (134, 138, 133), (135, 138, 134), (135, 137, 138), (136, 137, 135), (31, 32, 110, 109), (21, 22, 100, 99), (65, 66, 144, 143), (51, 52, 130, 129), (33, 34, 112, 111), (38, 39, 117, 116), (83, 84, 162, 161), (43, 44, 122, 121), (75, 76, 154, 153), (53, 54, 132, 131), (30, 31, 109, 108), (8, 9, 87, 86), (20, 21, 99, 98), (70, 71, 149, 148), (56, 57, 135, 134), (45, 46, 124, 123), (11, 12, 90, 89), (74, 75, 153, 152), (62, 63, 141, 140), (19, 20, 98, 97), (12, 13, 91, 90), (64, 65, 143, 142), (80, 81, 159, 158), (82, 83, 161, 160), (79, 80, 158, 157), (9, 10, 88, 87), (59, 60, 138, 137), (71, 72, 150, 149), (49, 50, 128, 127), (52, 53, 131, 130), (41, 42, 120, 119), (77, 78, 156, 155), (29, 30, 108, 107), (39, 40, 118, 117), (16, 17, 95, 94), (22, 23, 101, 100), (66, 67, 145, 144), (32, 33, 111, 110), (10, 11, 89, 88), (42, 43, 121, 120), (78, 79, 157, 156), (58, 59, 137, 136), (40, 41, 119, 118), (54, 55, 133, 132), (37, 38, 116, 115), (15, 16, 94, 93), (17, 18, 96, 95), (35, 36, 114, 113), (44, 45, 123, 122), (23, 24, 102, 101), (57, 58, 136, 135), (27, 28, 106, 105), (69, 70, 148, 147), (67, 68, 146, 145), (63, 64, 142, 141), (73, 74, 152, 151), (47, 48, 126, 125), (14, 15, 93, 92), (13, 14, 92, 91), (24, 25, 103, 102), (81, 82, 160, 159), (18, 19, 97, 96), (85, 8, 86, 163), (68, 69, 147, 146), (28, 29, 107, 106), (55, 56, 134, 133), (26, 27, 105, 104), (76, 77, 155, 154), (84, 85, 163, 162), (34, 35, 113, 112), (72, 73, 151, 150), (46, 47, 125, 124), (48, 49, 127, 126), (36, 37, 115, 114), (25, 26, 104, 103), (61, 62, 140, 139), (50, 51, 129, 128), (60, 61, 139, 138), (166, 165, 240), (240, 165, 164), (240, 164, 241), (166, 240, 239), (239, 238, 237), (166, 239, 237), (166, 237, 236), (166, 236, 235), (166, 235, 234), (166, 234, 167), (167, 234, 233), (167, 233, 168), (168, 233, 232), (168, 232, 169), (169, 232, 231), (170, 169, 231), (171, 170, 231), (172, 171, 231), (172, 231, 230), (173, 172, 230), (174, 173, 230), (174, 230, 229), (175, 174, 229), (175, 229, 228), (176, 175, 228), (177, 176, 228), (177, 228, 227), (178, 177, 227), (178, 227, 226), (179, 178, 226), (180, 179, 226), (180, 226, 225), (181, 180, 225), (182, 181, 225), (182, 225, 224), (183, 182, 224), (203, 202, 201), (184, 183, 224), (203, 201, 200), (184, 224, 223), (185, 184, 223), (203, 200, 199), (203, 199, 198), (186, 185, 223), (203, 198, 197), (203, 197, 196), (187, 186, 223), (203, 196, 195), (187, 223, 222), (188, 187, 222), (203, 195, 194), (203, 194, 193), (189, 188, 222), (203, 193, 192), (203, 192, 191), (190, 189, 222), (203, 191, 190), (203, 190, 222), (203, 222, 221), (203, 221, 220), (203, 220, 219), (204, 203, 219), (205, 204, 219), (205, 219, 218), (206, 205, 218), (207, 206, 218), (208, 207, 218), (208, 218, 217), (209, 208, 217), (210, 209, 217), (210, 217, 216), (211, 210, 216), (212, 211, 216), (213, 212, 216), (213, 216, 215), (214, 213, 215), (244, 318, 243), (318, 242, 243), (318, 319, 242), (244, 317, 318), (317, 315, 316), (244, 315, 317), (244, 314, 315), (244, 313, 314), (244, 312, 313), (244, 245, 312), (245, 311, 312), (245, 246, 311), (246, 310, 311), (246, 247, 310), (247, 309, 310), (248, 309, 247), (249, 309, 248), (250, 309, 249), (250, 308, 309), (251, 308, 250), (252, 308, 251), (252, 307, 308), (253, 307, 252), (253, 306, 307), (254, 306, 253), (255, 306, 254), (255, 305, 306), (256, 305, 255), (256, 304, 305), (257, 304, 256), (258, 304, 257), (258, 303, 304), (259, 303, 258), (260, 303, 259), (260, 302, 303), (261, 302, 260), (281, 279, 280), (262, 302, 261), (281, 278, 279), (262, 301, 302), (263, 301, 262), (281, 277, 278), (281, 276, 277), (264, 301, 263), (281, 275, 276), (281, 274, 275), (265, 301, 264), (281, 273, 274), (265, 300, 301), (266, 300, 265), (281, 272, 273), (281, 271, 272), (267, 300, 266), (281, 270, 271), (281, 269, 270), (268, 300, 267), (281, 268, 269), (281, 300, 268), (281, 299, 300), (281, 298, 299), (281, 297, 298), (282, 297, 281), (283, 297, 282), (283, 296, 297), (284, 296, 283), (285, 296, 284), (286, 296, 285), (286, 295, 296), (287, 295, 286), (288, 295, 287), (288, 294, 295), (289, 294, 288), (290, 294, 289), (291, 294, 290), (291, 293, 294), (292, 293, 291), (218, 219, 297, 296), (175, 176, 254, 253), (168, 169, 247, 246), (220, 221, 299, 298), (236, 237, 315, 314), (238, 239, 317, 316), (235, 236, 314, 313), (165, 166, 244, 243), (215, 216, 294, 293), (227, 228, 306, 305), (205, 206, 284, 283), (208, 209, 287, 286), (197, 198, 276, 275), (233, 234, 312, 311), (185, 186, 264, 263), (195, 196, 274, 273), (172, 173, 251, 250), (178, 179, 257, 256), (222, 223, 301, 300), (188, 189, 267, 266), (166, 167, 245, 244), (198, 199, 277, 276), (234, 235, 313, 312), (214, 215, 293, 292), (196, 197, 275, 274), (210, 211, 289, 288), (193, 194, 272, 271), (171, 172, 250, 249), (173, 174, 252, 251), (191, 192, 270, 269), (200, 201, 279, 278), (179, 180, 258, 257), (213, 214, 292, 291), (183, 184, 262, 261), (225, 226, 304, 303), (223, 224, 302, 301), (219, 220, 298, 297), (229, 230, 308, 307), (203, 204, 282, 281), (170, 171, 249, 248), (169, 170, 248, 247), (180, 181, 259, 258), (237, 238, 316, 315), (174, 175, 253, 252), (241, 164, 242, 319), (224, 225, 303, 302), (184, 185, 263, 262), (211, 212, 290, 289), (182, 183, 261, 260), (232, 233, 311, 310), (240, 241, 319, 318), (190, 191, 269, 268), (228, 229, 307, 306), (202, 203, 281, 280), (204, 205, 283, 282), (192, 193, 271, 270), (181, 182, 260, 259), (217, 218, 296, 295), (206, 207, 285, 284), (216, 217, 295, 294), (187, 188, 266, 265), (177, 178, 256, 255), (221, 222, 300, 299), (207, 208, 286, 285), (189, 190, 268, 267), (194, 195, 273, 272), (239, 240, 318, 317), (199, 200, 278, 277), (231, 232, 310, 309), (209, 210, 288, 287), (186, 187, 265, 264), (164, 165, 243, 242), (176, 177, 255, 254), (226, 227, 305, 304), (212, 213, 291, 290), (201, 202, 280, 279), (167, 168, 246, 245), (230, 231, 309, 308), (322, 321, 396), (396, 321, 320), (396, 320, 397), (322, 396, 395), (395, 394, 393), (322, 395, 393), (322, 393, 392), (322, 392, 391), (322, 391, 390), (322, 390, 323), (323, 390, 389), (323, 389, 324), (324, 389, 388), (324, 388, 325), (325, 388, 387), (326, 325, 387), (327, 326, 387), (328, 327, 387), (328, 387, 386), (329, 328, 386), (330, 329, 386), (330, 386, 385), (331, 330, 385), (331, 385, 384), (332, 331, 384), (333, 332, 384), (333, 384, 383), (334, 333, 383), (334, 383, 382), (335, 334, 382), (336, 335, 382), (336, 382, 381), (337, 336, 381), (338, 337, 381), (338, 381, 380), (339, 338, 380), (359, 358, 357), (340, 339, 380), (359, 357, 356), (340, 380, 379), (341, 340, 379), (359, 356, 355), (359, 355, 354), (342, 341, 379), (359, 354, 353), (359, 353, 352), (343, 342, 379), (359, 352, 351), (343, 379, 378), (344, 343, 378), (359, 351, 350), (359, 350, 349), (345, 344, 378), (359, 349, 348), (359, 348, 347), (346, 345, 378), (359, 347, 346), (359, 346, 378), (359, 378, 377), (359, 377, 376), (359, 376, 375), (360, 359, 375), (361, 360, 375), (361, 375, 374), (362, 361, 374), (363, 362, 374), (364, 363, 374), (364, 374, 373), (365, 364, 373), (366, 365, 373), (366, 373, 372), (367, 366, 372), (368, 367, 372), (369, 368, 372), (369, 372, 371), (370, 369, 371), (400, 474, 399), (474, 398, 399), (474, 475, 398), (400, 473, 474), (473, 471, 472), (400, 471, 473), (400, 470, 471), (400, 469, 470), (400, 468, 469), (400, 401, 468), (401, 467, 468), (401, 402, 467), (402, 466, 467), (402, 403, 466), (403, 465, 466), (404, 465, 403), (405, 465, 404), (406, 465, 405), (406, 464, 465), (407, 464, 406), (408, 464, 407), (408, 463, 464), (409, 463, 408), (409, 462, 463), (410, 462, 409), (411, 462, 410), (411, 461, 462), (412, 461, 411), (412, 460, 461), (413, 460, 412), (414, 460, 413), (414, 459, 460), (415, 459, 414), (416, 459, 415), (416, 458, 459), (417, 458, 416), (437, 435, 436), (418, 458, 417), (437, 434, 435), (418, 457, 458), (419, 457, 418), (437, 433, 434), (437, 432, 433), (420, 457, 419), (437, 431, 432), (437, 430, 431), (421, 457, 420), (437, 429, 430), (421, 456, 457), (422, 456, 421), (437, 428, 429), (437, 427, 428), (423, 456, 422), (437, 426, 427), (437, 425, 426), (424, 456, 423), (437, 424, 425), (437, 456, 424), (437, 455, 456), (437, 454, 455), (437, 453, 454), (438, 453, 437), (439, 453, 438), (439, 452, 453), (440, 452, 439), (441, 452, 440), (442, 452, 441), (442, 451, 452), (443, 451, 442), (444, 451, 443), (444, 450, 451), (445, 450, 444), (446, 450, 445), (447, 450, 446), (447, 449, 450), (448, 449, 447), (365, 366, 444, 443), (342, 343, 421, 420), (320, 321, 399, 398), (332, 333, 411, 410), (382, 383, 461, 460), (368, 369, 447, 446), (357, 358, 436, 435), (323, 324, 402, 401), (386, 387, 465, 464), (374, 375, 453, 452), (331, 332, 410, 409), (324, 325, 403, 402), (376, 377, 455, 454), (392, 393, 471, 470), (394, 395, 473, 472), (391, 392, 470, 469), (321, 322, 400, 399), (371, 372, 450, 449), (383, 384, 462, 461), (361, 362, 440, 439), (364, 365, 443, 442), (353, 354, 432, 431), (389, 390, 468, 467), (341, 342, 420, 419), (351, 352, 430, 429), (328, 329, 407, 406), (334, 335, 413, 412), (378, 379, 457, 456), (344, 345, 423, 422), (322, 323, 401, 400), (354, 355, 433, 432), (390, 391, 469, 468), (370, 371, 449, 448), (352, 353, 431, 430), (366, 367, 445, 444), (349, 350, 428, 427), (327, 328, 406, 405), (329, 330, 408, 407), (347, 348, 426, 425), (356, 357, 435, 434), (335, 336, 414, 413), (369, 370, 448, 447), (339, 340, 418, 417), (381, 382, 460, 459), (379, 380, 458, 457), (375, 376, 454, 453), (385, 386, 464, 463), (359, 360, 438, 437), (326, 327, 405, 404), (325, 326, 404, 403), (336, 337, 415, 414), (393, 394, 472, 471), (330, 331, 409, 408), (397, 320, 398, 475), (380, 381, 459, 458), (340, 341, 419, 418), (367, 368, 446, 445), (338, 339, 417, 416), (388, 389, 467, 466), (396, 397, 475, 474), (346, 347, 425, 424), (384, 385, 463, 462), (358, 359, 437, 436), (360, 361, 439, 438), (348, 349, 427, 426), (337, 338, 416, 415), (373, 374, 452, 451), (362, 363, 441, 440), (372, 373, 451, 450), (343, 344, 422, 421), (333, 334, 412, 411), (377, 378, 456, 455), (363, 364, 442, 441), (345, 346, 424, 423), (350, 351, 429, 428), (395, 396, 474, 473), (355, 356, 434, 433), (387, 388, 466, 465), (478, 477, 552), (552, 477, 476), (552, 476, 553), (478, 552, 551), (551, 550, 549), (478, 551, 549), (478, 549, 548), (478, 548, 547), (478, 547, 546), (478, 546, 479), (479, 546, 545), (479, 545, 480), (480, 545, 544), (480, 544, 481), (481, 544, 543), (482, 481, 543), (483, 482, 543), (484, 483, 543), (484, 543, 542), (485, 484, 542), (486, 485, 542), (486, 542, 541), (487, 486, 541), (487, 541, 540), (488, 487, 540), (489, 488, 540), (489, 540, 539), (490, 489, 539), (490, 539, 538), (491, 490, 538), (492, 491, 538), (492, 538, 537), (493, 492, 537), (494, 493, 537), (494, 537, 536), (495, 494, 536), (515, 514, 513), (496, 495, 536), (515, 513, 512), (496, 536, 535), (497, 496, 535), (515, 512, 511), (515, 511, 510), (498, 497, 535), (515, 510, 509), (515, 509, 508), (499, 498, 535), (515, 508, 507), (499, 535, 534), (500, 499, 534), (515, 507, 506), (515, 506, 505), (501, 500, 534), (515, 505, 504), (515, 504, 503), (502, 501, 534), (515, 503, 502), (515, 502, 534), (515, 534, 533), (515, 533, 532), (515, 532, 531), (516, 515, 531), (517, 516, 531), (517, 531, 530), (518, 517, 530), (519, 518, 530), (520, 519, 530), (520, 530, 529), (521, 520, 529), (522, 521, 529), (522, 529, 528), (523, 522, 528), (524, 523, 528), (525, 524, 528), (525, 528, 527), (526, 525, 527), (556, 630, 555), (630, 554, 555), (630, 631, 554), (556, 629, 630), (629, 627, 628), (556, 627, 629), (556, 626, 627), (556, 625, 626), (556, 624, 625), (556, 557, 624), (557, 623, 624), (557, 558, 623), (558, 622, 623), (558, 559, 622), (559, 621, 622), (560, 621, 559), (561, 621, 560), (562, 621, 561), (562, 620, 621), (563, 620, 562), (564, 620, 563), (564, 619, 620), (565, 619, 564), (565, 618, 619), (566, 618, 565), (567, 618, 566), (567, 617, 618), (568, 617, 567), (568, 616, 617), (569, 616, 568), (570, 616, 569), (570, 615, 616), (571, 615, 570), (572, 615, 571), (572, 614, 615), (573, 614, 572), (593, 591, 592), (574, 614, 573), (593, 590, 591), (574, 613, 614), (575, 613, 574), (593, 589, 590), (593, 588, 589), (576, 613, 575), (593, 587, 588), (593, 586, 587), (577, 613, 576), (593, 585, 586), (577, 612, 613), (578, 612, 577), (593, 584, 585), (593, 583, 584), (579, 612, 578), (593, 582, 583), (593, 581, 582), (580, 612, 579), (593, 580, 581), (593, 612, 580), (593, 611, 612), (593, 610, 611), (593, 609, 610), (594, 609, 593), (595, 609, 594), (595, 608, 609), (596, 608, 595), (597, 608, 596), (598, 608, 597), (598, 607, 608), (599, 607, 598), (600, 607, 599), (600, 606, 607), (601, 606, 600), (602, 606, 601), (603, 606, 602), (603, 605, 606), (604, 605, 603), (518, 519, 597, 596), (528, 529, 607, 606), (499, 500, 578, 577), (489, 490, 568, 567), (533, 534, 612, 611), (519, 520, 598, 597), (501, 502, 580, 579), (506, 507, 585, 584), (551, 552, 630, 629), (511, 512, 590, 589), (543, 544, 622, 621), (521, 522, 600, 599), (498, 499, 577, 576), (476, 477, 555, 554), (488, 489, 567, 566), (538, 539, 617, 616), (524, 525, 603, 602), (513, 514, 592, 591), (479, 480, 558, 557), (542, 543, 621, 620), (530, 531, 609, 608), (487, 488, 566, 565), (480, 481, 559, 558), (532, 533, 611, 610), (548, 549, 627, 626), (550, 551, 629, 628), (547, 548, 626, 625), (477, 478, 556, 555), (527, 528, 606, 605), (539, 540, 618, 617), (517, 518, 596, 595), (520, 521, 599, 598), (509, 510, 588, 587), (545, 546, 624, 623), (497, 498, 576, 575), (507, 508, 586, 585), (484, 485, 563, 562), (490, 491, 569, 568), (534, 535, 613, 612), (500, 501, 579, 578), (478, 479, 557, 556), (510, 511, 589, 588), (546, 547, 625, 624), (526, 527, 605, 604), (508, 509, 587, 586), (522, 523, 601, 600), (505, 506, 584, 583), (483, 484, 562, 561), (485, 486, 564, 563), (503, 504, 582, 581), (512, 513, 591, 590), (491, 492, 570, 569), (525, 526, 604, 603), (495, 496, 574, 573), (537, 538, 616, 615), (535, 536, 614, 613), (531, 532, 610, 609), (541, 542, 620, 619), (515, 516, 594, 593), (482, 483, 561, 560), (481, 482, 560, 559), (492, 493, 571, 570), (549, 550, 628, 627), (486, 487, 565, 564), (553, 476, 554, 631), (536, 537, 615, 614), (496, 497, 575, 574), (523, 524, 602, 601), (494, 495, 573, 572), (544, 545, 623, 622), (552, 553, 631, 630), (502, 503, 581, 580), (540, 541, 619, 618), (514, 515, 593, 592), (516, 517, 595, 594), (504, 505, 583, 582), (493, 494, 572, 571), (529, 530, 608, 607), (634, 633, 708), (708, 633, 632), (708, 632, 709), (634, 708, 707), (707, 706, 705), (634, 707, 705), (634, 705, 704), (634, 704, 703), (634, 703, 702), (634, 702, 635), (635, 702, 701), (635, 701, 636), (636, 701, 700), (636, 700, 637), (637, 700, 699), (638, 637, 699), (639, 638, 699), (640, 639, 699), (640, 699, 698), (641, 640, 698), (642, 641, 698), (642, 698, 697), (643, 642, 697), (643, 697, 696), (644, 643, 696), (645, 644, 696), (645, 696, 695), (646, 645, 695), (646, 695, 694), (647, 646, 694), (648, 647, 694), (648, 694, 693), (649, 648, 693), (650, 649, 693), (650, 693, 692), (651, 650, 692), (671, 670, 669), (652, 651, 692), (671, 669, 668), (652, 692, 691), (653, 652, 691), (671, 668, 667), (671, 667, 666), (654, 653, 691), (671, 666, 665), (671, 665, 664), (655, 654, 691), (671, 664, 663), (655, 691, 690), (656, 655, 690), (671, 663, 662), (671, 662, 661), (657, 656, 690), (671, 661, 660), (671, 660, 659), (658, 657, 690), (671, 659, 658), (671, 658, 690), (671, 690, 689), (671, 689, 688), (671, 688, 687), (672, 671, 687), (673, 672, 687), (673, 687, 686), (674, 673, 686), (675, 674, 686), (676, 675, 686), (676, 686, 685), (677, 676, 685), (678, 677, 685), (678, 685, 684), (679, 678, 684), (680, 679, 684), (681, 680, 684), (681, 684, 683), (682, 681, 683), (712, 786, 711), (786, 710, 711), (786, 787, 710), (712, 785, 786), (785, 783, 784), (712, 783, 785), (712, 782, 783), (712, 781, 782), (712, 780, 781), (712, 713, 780), (713, 779, 780), (713, 714, 779), (714, 778, 779), (714, 715, 778), (715, 777, 778), (716, 777, 715), (717, 777, 716), (718, 777, 717), (718, 776, 777), (719, 776, 718), (720, 776, 719), (720, 775, 776), (721, 775, 720), (721, 774, 775), (722, 774, 721), (723, 774, 722), (723, 773, 774), (724, 773, 723), (724, 772, 773), (725, 772, 724), (726, 772, 725), (726, 771, 772), (727, 771, 726), (728, 771, 727), (728, 770, 771), (729, 770, 728), (749, 747, 748), (730, 770, 729), (749, 746, 747), (730, 769, 770), (731, 769, 730), (749, 745, 746), (749, 744, 745), (732, 769, 731), (749, 743, 744), (749, 742, 743), (733, 769, 732), (749, 741, 742), (733, 768, 769), (734, 768, 733), (749, 740, 741), (749, 739, 740), (735, 768, 734), (749, 738, 739), (749, 737, 738), (736, 768, 735), (749, 736, 737), (749, 768, 736), (749, 767, 768), (749, 766, 767), (749, 765, 766), (750, 765, 749), (751, 765, 750), (751, 764, 765), (752, 764, 751), (753, 764, 752), (754, 764, 753), (754, 763, 764), (755, 763, 754), (756, 763, 755), (756, 762, 763), (757, 762, 756), (758, 762, 757), (759, 762, 758), (759, 761, 762), (760, 761, 759), (643, 644, 722, 721), (636, 637, 715, 714), (688, 689, 767, 766), (704, 705, 783, 782), (706, 707, 785, 784), (703, 704, 782, 781), (633, 634, 712, 711), (683, 684, 762, 761), (695, 696, 774, 773), (673, 674, 752, 751), (676, 677, 755, 754), (665, 666, 744, 743), (701, 702, 780, 779), (653, 654, 732, 731), (663, 664, 742, 741), (640, 641, 719, 718), (646, 647, 725, 724), (690, 691, 769, 768), (656, 657, 735, 734), (634, 635, 713, 712), (666, 667, 745, 744), (702, 703, 781, 780), (682, 683, 761, 760), (664, 665, 743, 742), (678, 679, 757, 756), (661, 662, 740, 739), (639, 640, 718, 717), (641, 642, 720, 719), (659, 660, 738, 737), (668, 669, 747, 746), (647, 648, 726, 725), (681, 682, 760, 759), (651, 652, 730, 729), (693, 694, 772, 771), (691, 692, 770, 769), (687, 688, 766, 765), (697, 698, 776, 775), (671, 672, 750, 749), (638, 639, 717, 716), (637, 638, 716, 715), (648, 649, 727, 726), (705, 706, 784, 783), (642, 643, 721, 720), (709, 632, 710, 787), (692, 693, 771, 770), (652, 653, 731, 730), (679, 680, 758, 757), (650, 651, 729, 728), (700, 701, 779, 778), (708, 709, 787, 786), (658, 659, 737, 736), (696, 697, 775, 774), (670, 671, 749, 748), (672, 673, 751, 750), (660, 661, 739, 738), (649, 650, 728, 727), (685, 686, 764, 763), (674, 675, 753, 752), (684, 685, 763, 762), (655, 656, 734, 733), (645, 646, 724, 723), (689, 690, 768, 767), (675, 676, 754, 753), (657, 658, 736, 735), (662, 663, 741, 740), (707, 708, 786, 785), (667, 668, 746, 745), (699, 700, 778, 777), (677, 678, 756, 755), (654, 655, 733, 732), (632, 633, 711, 710), (644, 645, 723, 722), (694, 695, 773, 772), (680, 681, 759, 758), (669, 670, 748, 747), (635, 636, 714, 713), (698, 699, 777, 776), (686, 687, 765, 764), (790, 789, 864), (864, 789, 788), (864, 788, 865), (790, 864, 863), (863, 862, 861), (790, 863, 861), (790, 861, 860), (790, 860, 859), (790, 859, 858), (790, 858, 791), (791, 858, 857), (791, 857, 792), (792, 857, 856), (792, 856, 793), (793, 856, 855), (794, 793, 855), (795, 794, 855), (796, 795, 855), (796, 855, 854), (797, 796, 854), (798, 797, 854), (798, 854, 853), (799, 798, 853), (799, 853, 852), (800, 799, 852), (801, 800, 852), (801, 852, 851), (802, 801, 851), (802, 851, 850), (803, 802, 850), (804, 803, 850), (804, 850, 849), (805, 804, 849), (806, 805, 849), (806, 849, 848), (807, 806, 848), (827, 826, 825), (808, 807, 848), (827, 825, 824), (808, 848, 847), (809, 808, 847), (827, 824, 823), (827, 823, 822), (810, 809, 847), (827, 822, 821), (827, 821, 820), (811, 810, 847), (827, 820, 819), (811, 847, 846), (812, 811, 846), (827, 819, 818), (827, 818, 817), (813, 812, 846), (827, 817, 816), (827, 816, 815), (814, 813, 846), (827, 815, 814), (827, 814, 846), (827, 846, 845), (827, 845, 844), (827, 844, 843), (828, 827, 843), (829, 828, 843), (829, 843, 842), (830, 829, 842), (831, 830, 842), (832, 831, 842), (832, 842, 841), (833, 832, 841), (834, 833, 841), (834, 841, 840), (835, 834, 840), (836, 835, 840), (837, 836, 840), (837, 840, 839), (838, 837, 839), (868, 942, 867), (942, 866, 867), (942, 943, 866), (868, 941, 942), (941, 939, 940), (868, 939, 941), (868, 938, 939), (868, 937, 938), (868, 936, 937), (868, 869, 936), (869, 935, 936), (869, 870, 935), (870, 934, 935), (870, 871, 934), (871, 933, 934), (872, 933, 871), (873, 933, 872), (874, 933, 873), (874, 932, 933), (875, 932, 874), (876, 932, 875), (876, 931, 932), (877, 931, 876), (877, 930, 931), (878, 930, 877), (879, 930, 878), (879, 929, 930), (880, 929, 879), (880, 928, 929), (881, 928, 880), (882, 928, 881), (882, 927, 928), (883, 927, 882), (884, 927, 883), (884, 926, 927), (885, 926, 884), (905, 903, 904), (886, 926, 885), (905, 902, 903), (886, 925, 926), (887, 925, 886), (905, 901, 902), (905, 900, 901), (888, 925, 887), (905, 899, 900), (905, 898, 899), (889, 925, 888), (905, 897, 898), (889, 924, 925), (890, 924, 889), (905, 896, 897), (905, 895, 896), (891, 924, 890), (905, 894, 895), (905, 893, 894), (892, 924, 891), (905, 892, 893), (905, 924, 892), (905, 923, 924), (905, 922, 923), (905, 921, 922), (906, 921, 905), (907, 921, 906), (907, 920, 921), (908, 920, 907), (909, 920, 908), (910, 920, 909), (910, 919, 920), (911, 919, 910), (912, 919, 911), (912, 918, 919), (913, 918, 912), (914, 918, 913), (915, 918, 914), (915, 917, 918), (916, 917, 915), (795, 796, 874, 873), (797, 798, 876, 875), (815, 816, 894, 893), (824, 825, 903, 902), (803, 804, 882, 881), (837, 838, 916, 915), (807, 808, 886, 885), (849, 850, 928, 927), (847, 848, 926, 925), (843, 844, 922, 921), (853, 854, 932, 931), (827, 828, 906, 905), (794, 795, 873, 872), (793, 794, 872, 871), (804, 805, 883, 882), (861, 862, 940, 939), (798, 799, 877, 876), (865, 788, 866, 943), (848, 849, 927, 926), (808, 809, 887, 886), (835, 836, 914, 913), (806, 807, 885, 884), (856, 857, 935, 934), (864, 865, 943, 942), (814, 815, 893, 892), (852, 853, 931, 930), (826, 827, 905, 904), (828, 829, 907, 906), (816, 817, 895, 894), (805, 806, 884, 883), (841, 842, 920, 919), (830, 831, 909, 908), (840, 841, 919, 918), (811, 812, 890, 889), (801, 802, 880, 879), (845, 846, 924, 923), (831, 832, 910, 909), (813, 814, 892, 891), (818, 819, 897, 896), (863, 864, 942, 941), (823, 824, 902, 901), (855, 856, 934, 933), (833, 834, 912, 911), (810, 811, 889, 888), (788, 789, 867, 866), (800, 801, 879, 878), (850, 851, 929, 928), (836, 837, 915, 914), (825, 826, 904, 903), (791, 792, 870, 869), (854, 855, 933, 932), (842, 843, 921, 920), (799, 800, 878, 877), (792, 793, 871, 870), (844, 845, 923, 922), (860, 861, 939, 938), (862, 863, 941, 940), (859, 860, 938, 937), (789, 790, 868, 867), (839, 840, 918, 917), (851, 852, 930, 929), (829, 830, 908, 907), (832, 833, 911, 910), (821, 822, 900, 899), (857, 858, 936, 935), (809, 810, 888, 887), (819, 820, 898, 897), (796, 797, 875, 874), (802, 803, 881, 880), (846, 847, 925, 924), (812, 813, 891, 890), (790, 791, 869, 868), (822, 823, 901, 900), (858, 859, 937, 936), (838, 839, 917, 916), (820, 821, 899, 898), (834, 835, 913, 912), (817, 818, 896, 895)])
me_cube.polygons.foreach_set('material_index', [0, 0, 0, 0, 0, 0, 1, 1, 1, 1, 1, 1, 1, 1, 1, 1, 1, 1, 1, 1, 1, 1, 1, 1, 1, 1, 1, 1, 1, 1, 1, 1, 1, 1, 1, 1, 1, 1, 1, 1, 1, 1, 1, 1, 1, 1, 1, 1, 1, 1, 1, 1, 1, 1, 1, 1, 1, 1, 1, 1, 1, 1, 1, 1, 1, 1, 1, 1, 1, 1, 1, 1, 1, 1, 1, 1, 1, 1, 1, 1, 1, 1, 1, 1, 1, 1, 1, 1, 1, 1, 1, 1, 1, 1, 1, 1, 1, 1, 1, 1, 1, 1, 1, 1, 1, 1, 1, 1, 1, 1, 1, 1, 1, 1, 1, 1, 1, 1, 1, 1, 1, 1, 1, 1, 1, 1, 1, 1, 1, 1, 1, 1, 1, 1, 1, 1, 1, 1, 1, 1, 1, 1, 1, 1, 1, 1, 1, 1, 1, 1, 1, 1, 1, 1, 1, 1, 1, 1, 1, 1, 1, 1, 1, 1, 1, 1, 1, 1, 1, 1, 1, 1, 1, 1, 1, 1, 1, 1, 1, 1, 1, 1, 1, 1, 1, 1, 1, 1, 1, 1, 1, 1, 1, 1, 1, 1, 1, 1, 1, 1, 1, 1, 1, 1, 1, 1, 1, 1, 1, 1, 1, 1, 1, 1, 1, 1, 1, 1, 1, 1, 1, 1, 1, 1, 1, 1, 1, 1, 1, 1, 1, 1, 1, 1, 1, 1, 1, 1, 1, 1, 1, 1, 1, 1, 1, 1, 1, 1, 1, 1, 1, 1, 1, 1, 1, 1, 1, 1, 1, 1, 1, 1, 1, 1, 1, 1, 1, 1, 1, 1, 1, 1, 1, 1, 1, 1, 1, 1, 1, 1, 1, 1, 1, 1, 1, 1, 1, 1, 1, 1, 1, 1, 1, 1, 1, 1, 1, 1, 1, 1, 1, 1, 1, 1, 1, 1, 1, 1, 1, 1, 1, 1, 1, 1, 1, 1, 1, 1, 1, 1, 1, 1, 1, 1, 1, 1, 1, 1, 1, 1, 1, 1, 1, 1, 1, 1, 1, 1, 1, 1, 1, 1, 1, 1, 1, 1, 1, 1, 1, 1, 1, 1, 1, 1, 1, 1, 1, 1, 1, 1, 1, 1, 1, 1, 1, 1, 1, 1, 1, 1, 1, 1, 1, 1, 1, 1, 1, 1, 1, 1, 1, 1, 1, 1, 1, 1, 1, 1, 1, 1, 1, 1, 1, 1, 1, 1, 1, 1, 1, 1, 1, 1, 1, 1, 1, 1, 1, 1, 1, 1, 1, 1, 1, 1, 1, 1, 1, 1, 1, 1, 1, 1, 1, 1, 1, 1, 1, 1, 1, 1, 1, 1, 1, 1, 1, 1, 1, 1, 1, 1, 1, 1, 1, 1, 1, 1, 1, 1, 1, 1, 1, 1, 1, 1, 1, 1, 1, 1, 1, 1, 1, 1, 1, 1, 1, 1, 1, 1, 1, 1, 1, 1, 1, 1, 1, 1, 1, 1, 1, 1, 1, 1, 1, 1, 1, 1, 1, 1, 1, 1, 1, 1, 1, 1, 1, 1, 1, 1, 1, 1, 1, 1, 1, 1, 1, 1, 1, 1, 1, 1, 1, 1, 1, 1, 1, 1, 1, 1, 1, 1, 1, 1, 1, 1, 1, 1, 1, 1, 1, 1, 1, 1, 1, 1, 1, 1, 1, 1, 1, 1, 1, 1, 1, 1, 1, 1, 1, 1, 1, 1, 1, 1, 1, 1, 1, 1, 1, 1, 1, 1, 1, 1, 1, 1, 1, 1, 1, 1, 1, 1, 1, 1, 1, 1, 1, 1, 1, 1, 1, 1, 1, 1, 1, 1, 1, 1, 1, 1, 1, 1, 1, 1, 1, 1, 1, 1, 1, 1, 1, 1, 1, 1, 1, 1, 1, 1, 1, 1, 1, 1, 1, 1, 1, 1, 1, 1, 1, 1, 1, 1, 1, 1, 1, 1, 1, 1, 1, 1, 1, 1, 1, 1, 1, 1, 1, 1, 1, 1, 1, 1, 1, 1, 1, 1, 1, 1, 1, 1, 1, 1, 1, 1, 1, 1, 1, 1, 1, 1, 1, 1, 1, 1, 1, 1, 1, 1, 1, 1, 1, 1, 1, 1, 1, 1, 1, 1, 1, 1, 1, 1, 1, 1, 1, 1, 1, 1, 1, 1, 1, 1, 1, 1, 1, 1, 1, 1, 1, 1, 1, 1, 1, 1, 1, 1, 1, 1, 1, 1, 1, 1, 1, 1, 1, 1, 1, 1, 1, 1, 1, 1, 1, 1, 1, 1, 1, 1, 1, 1, 1, 1, 1, 1, 1, 1, 1, 1, 1, 1, 1, 1, 1, 1, 1, 1, 1, 1, 1, 1, 1, 1, 1, 1, 1, 1, 1, 1, 1, 1, 1, 1, 1, 1, 1, 1, 1, 1, 1, 1, 1, 1, 1, 1, 1, 1, 1, 1, 1, 1, 1, 1, 1, 1, 1, 1, 1, 1, 1, 1, 1, 1, 1, 1, 1, 1, 1, 1, 1, 1, 1, 1, 1, 1, 1, 1, 1, 1, 1, 1, 1, 1, 1, 1, 1, 1, 1, 1, 1, 1, 1, 1, 1, 1, 1, 1, 1, 1, 1, 1, 1, 1, 1, 1, 1, 1, 1, 1, 1, 1, 1, 1, 1, 1, 1, 1, 1, 1, 1, 1, 1, 1, 1, 1, 1, 1, 1, 1, 1, 1, 1, 1, 1, 1, 1, 1, 1, 1, 1, 1, 1, 1, 1, 1, 1, 1, 1, 1, 1, 1, 1, 1, 1, 1, 1, 1, 1, 1, 1, 1, 1, 1, 1, 1, 1, 1, 1, 1, 1, 1, 1, 1, 1, 1, 1, 1, 1, 1, 1, 1, 1, 1, 1, 1, 1, 1, 1, 1, 1, 1, 1, 1, 1, 1, 1, 1, 1, 1, 1, 1, 1, 1, 1, 1, 1, 1, 1, 1, 1, 1, 1, 1, 1, 1, 1, 1, 1, 1, 1, 1, 1, 1, 1, 1, 1, 1, 1, 1, 1, 1, 1, 1, 1, 1, 1, 1, 1, 1, 1, 1, 1, 1, 1, 1, 1, 1, 1, 1, 1, 1, 1, 1, 1, 1, 1, 1, 1, 1, 1, 1, 1, 1, 1, 1, 1, 1, 1, 1, 1, 1, 1, 1, 1, 1, 1, 1, 1, 1, 1, 1, 1, 1, 1, 1, 1, 1, 1, 1, 1, 1, 1, 1, 1, 1, 1, 1, 1, 1, 1, 1, 1, 1, 1, 1, 1, 1, 1, 1, 1, 1, 1, 1, 1, 1, 1, 1, 1, 1, 1, 1, 1, 1, 1, 1, 1, 1, 1, 1, 1, 1, 1, 1, 1, 1, 1, 1, 1, 1, 1, 1, 1, 1, 1, 1, 1, 1, 1, 1, 1, 1, 1, 1, 1, 1, 1, 1, 1, 1, 1, 1, 1, 1, 1, 1, 1, 1, 1, 1, 1, 1, 1, 1, 1, 1, 1, 1, 1, 1, 1, 1, 1, 1, 1, 1, 1, 1, 1, 1, 1, 1, 1, 1, 1, 1, 1, 1, 1, 1, 1, 1, 1, 1, 1, 1, 1, 1, 1, 1, 1, 1, 1, 1, 1, 1, 1, 1, 1, 1, 1, 1, 1, 1, 1, 1, 1, 1, 1, 1, 1, 1, 1, 1, 1, 1, 1, 1, 1, 1, 1, 1, 1, 1, 1, 1, 1, 1, 1, 1, 1, 1, 1, 1, 1, 1, 1, 1, 1, 1, 1, 1, 1, 1, 1, 1, 1, 1, 1, 1, 1, 1, 1, 1, 1, 1, 1, 1, 1, 1, 1, 1, 1, 1, 1, 1, 1, 1, 1, 1, 1, 1, 1, 1, 1, 1, 1, 1, 1, 1, 1, 1, 1, 1, 1, 1, 1, 1, 1, 1, 1, 1, 1, 1, 1, 1, 1, 1, 1, 1, 1, 1, 1, 1, 1, 1, 1, 1, 1, 1, 1, 1, 1, 1, 1, 1, 1, 1, 1, 1, 1, 1, 1, 1, 1, 1, 1, 1, 1, 1, 1, 1, 1, 1, 1, 1, 1, 1, 1, 1, 1, 1, 1, 1, 1, 1, 1, 1, 1, 1, 1, 1, 1, 1, 1, 1, 1, 1, 1, 1, 1, 1, 1, 1, 1, 1, 1, 1, 1, 1, 1, 1, 1, 1, 1, 1, 1, 1, 1, 1, 1, 1, 1, 1, 1, 1, 1, 1, 1, 1, 1, 1, 1, 1, 1, 1, 1, 1, 1, 1, 1, 1, 1, 1, 1, 1, 1, 1, 1, 1, 1, 1, 1, 1, 1, 1, 1, 1, 1, 1, 1, 1, 1, 1, 1, 1, 1, 1, 1, 1, 1, 1, 1, 1, 1, 1, 1, 1, 1, 1])
me_cube.materials.append(mat_material)
me_cube.materials.append(mat_material_001)
me_cube.use_remesh_preserve_volume = False
me_cube.use_remesh_preserve_attributes = False
me_cube.use_mirror_vertex_groups = False
me_cube.update()

# ---- objects
ob_block_5 = bpy.data.objects.new('Block 5', me_cube)

# ---- transforms, parenting, visibility, modifiers, constraints
ob_block_5.location = (0.008757, 0.0, -0.0007445)
ob_block_5.rotation_euler = (-3.142, 0.01267, 3.122)
ob_block_5.scale = (0.5, 0.5, 0.5)
ob_block_5.lock_rotations_4d = False
ob_block_5.empty_display_type = 'ARROWS'
ob_block_5.lineart.crease_threshold = 0.0

# ---- collection membership
col_collection_1.objects.link(ob_block_5)

# ---- scene / render settings (as saved in the file)
scene.frame_start = 1; scene.frame_end = 250; scene.frame_set(0)
scene.render.engine = 'BLENDER_EEVEE_NEXT'
scene.render.resolution_percentage = 50
scene.render.dither_intensity = 0.0
scene.cycles.use_denoising = False
scene.cycles.samples = 10
scene.cycles.sampling_pattern = 'TABULATED_SOBOL'
scene.cycles.light_sampling_threshold = 0.0
scene.cycles.use_adaptive_sampling = False
scene.cycles.use_light_tree = False
scene.cycles.blur_glossy = 0.0
scene.cycles.pixel_filter_type = 'GAUSSIAN'
scene.cycles.sample_clamp_indirect = 0.0
scene.view_settings.view_transform = 'Standard'
bpy.context.view_layer.update()

# ---- added for rendering (the .blend has no active camera and no usable light): camera, sun
cam_auto = bpy.data.cameras.new('AutoCamera')
cam_auto.lens = 50.0
cam_auto.sensor_width = 36.0
cam_auto.clip_end = 1000.0
ob_auto_camera = bpy.data.objects.new('AutoCamera', cam_auto)
scene.collection.objects.link(ob_auto_camera)
ob_auto_camera.location = (1.6558, -1.97672, 1.31816)
ob_auto_camera.rotation_euler = (1.09748, -7.21219e-08, 0.694738)
scene.camera = ob_auto_camera
light_auto_sun = bpy.data.lights.new('AutoSun', 'SUN')
light_auto_sun.energy = 3.0
light_auto_sun.angle = 0.0523599
ob_auto_sun = bpy.data.objects.new('AutoSun', light_auto_sun)
scene.collection.objects.link(ob_auto_sun)
ob_auto_sun.rotation_euler = (0.872665, 0.174533, 0.523599)
bpy.context.view_layer.update()
